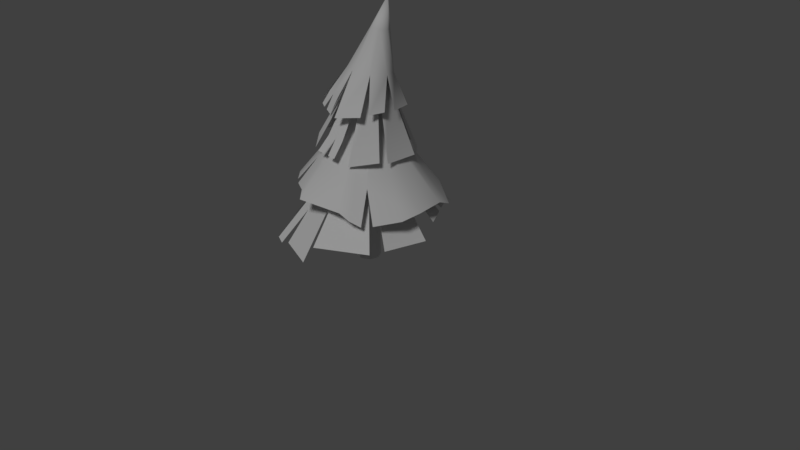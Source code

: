 # Source: Kuusi1_16_plane_ripD18.blend  (saved by Blender 2.78.0; exported with 4.5.12 LTS)
import bpy
from mathutils import Matrix  # noqa: F401  (used for matrix-valued properties, if any)

bpy.ops.wm.read_factory_settings(use_empty=True)
scene = bpy.context.scene
scene.name = 'Scene'

# ---- collections
col_collection_1 = bpy.data.collections.new('Collection 1'); scene.collection.children.link(col_collection_1)
col_collection_1.hide_render = True
col_collection_1.hide_viewport = True
col_collection_2 = bpy.data.collections.new('Collection 2'); scene.collection.children.link(col_collection_2)
col_collection_3 = bpy.data.collections.new('Collection 3'); scene.collection.children.link(col_collection_3)
col_collection_3.hide_render = True
col_collection_3.hide_viewport = True

# ---- materials (node trees are filled in below, after node groups)
mat_kuusi_vino_material = bpy.data.materials.new('Kuusi_vino_material')
mat_kuusi_vino_material.alpha_threshold = 0.0
mat_kuusi_vino_material.use_transparent_shadow = False
mat_kuusi_vino_material.roughness = 0.5
mat_kuusi_material = bpy.data.materials.new('Kuusi_material')
mat_kuusi_material.alpha_threshold = 0.0
mat_kuusi_material.use_transparent_shadow = False
mat_kuusi_material.roughness = 0.5
mat_kuusi_material.specular_intensity = 0.0
mat_material = bpy.data.materials.new('Material')
mat_material.alpha_threshold = 0.0
mat_material.use_transparent_shadow = False
mat_material.diffuse_color = (0.0, 0.4385, 0.008613, 1.0)
mat_material.roughness = 0.5
mat_material_001 = bpy.data.materials.new('Material.001')
mat_material_001.alpha_threshold = 0.0
mat_material_001.use_transparent_shadow = False
mat_material_001.diffuse_color = (0.1377, 0.8, 0.1508, 1.0)
mat_material_001.roughness = 0.5
mat_material_002 = bpy.data.materials.new('Material.002')
mat_material_002.alpha_threshold = 0.0
mat_material_002.use_transparent_shadow = False
mat_material_002.diffuse_color = (0.03413, 0.8, 0.0, 1.0)
mat_material_002.roughness = 0.5
mat_material_003 = bpy.data.materials.new('Material.003')
mat_material_003.alpha_threshold = 0.0
mat_material_003.use_transparent_shadow = False
mat_material_003.diffuse_color = (0.2019, 0.06892, 0.006695, 1.0)
mat_material_003.roughness = 0.5

# ---- material node trees

# ---- world
world_world = bpy.data.worlds.new('World'); scene.world = world_world
world_world.color = (0.05088, 0.05088, 0.05088)
world_world.use_sun_shadow = False
world_world.sun_shadow_jitter_overblur = 0.0
world_world.cycles.sampling_method = 'MANUAL'

# ---- cameras
cam_camera = bpy.data.cameras.new('Camera')
cam_camera.clip_end = 100.0
cam_camera.lens = 35.0
cam_camera.sensor_width = 32.0
cam_camera.sensor_height = 18.0
cam_camera.ortho_scale = 7.314
cam_camera.dof.focus_distance = 0.0
cam_camera.dof.aperture_fstop = 128.0

# ---- lights
light_lamp = bpy.data.lights.new('Lamp', 'POINT')
light_lamp.transmission_factor = 0.0
light_lamp.cutoff_distance = 30.0
light_lamp.energy = 100.0
light_lamp.shadow_buffer_clip_start = 1.001
light_lamp.shadow_soft_size = 0.1
light_lamp.shadow_maximum_resolution = 0.006
light_lamp.use_absolute_resolution = True
light_sun = bpy.data.lights.new('Sun', 'SUN')
light_sun.transmission_factor = 0.0
light_sun.angle = 0.1993
light_sun.energy = 1.0
light_sun.shadow_buffer_clip_start = 0.5
light_sun.shadow_soft_size = 0.1
light_sun.shadow_cascade_max_distance = 1000.0

# ---- meshes
me_cylinder = bpy.data.meshes.new('Cylinder')
me_cylinder.from_pydata([(1.49e-08, 0.15, -1.49e-08), (1.49e-08, 0.15, 0.5), (0.1061, 0.1061, -1.49e-08), (0.1061, 0.1061, 0.5), (0.15, -1.773e-08, -1.49e-08), (0.15, -1.773e-08, 0.5), (0.1061, -0.1061, -1.49e-08), (0.1061, -0.1061, 0.5), (1.788e-09, -0.15, -1.49e-08), (1.788e-09, -0.15, 0.5), (-0.1061, -0.1061, -1.49e-08), (-0.1061, -0.1061, 0.5), (-0.15, -9.387e-09, -1.49e-08), (-0.15, -9.387e-09, 0.5), (-0.1061, 0.1061, -1.49e-08), (-0.1061, 0.1061, 0.5), (4.202e-08, 0.7161, 0.4615), (0.5064, 0.5064, 0.4559), (0.7161, -4.499e-08, 0.5), (0.5064, -0.5064, 0.4561), (-2.058e-08, -0.7161, 0.5), (-0.5064, -0.5064, 0.5), (-0.7161, -5.149e-09, 0.4392), (-0.5064, 0.5064, 0.5), (3.117e-08, 0.4297, 1.0), (0.3038, 0.3038, 1.0), (0.4297, -3.37e-08, 1.0), (0.3038, -0.3038, 1.0), (-6.39e-09, -0.4297, 1.0), (-0.3038, -0.3038, 1.0), (-0.4297, -9.795e-09, 1.0), (-0.3038, 0.3038, 1.0), (3.117e-08, 0.4297, 1.0), (0.3038, 0.3038, 1.0), (0.4297, -3.37e-08, 1.0), (0.3038, -0.3038, 1.0), (-6.39e-09, -0.4297, 1.0), (-0.3038, -0.3038, 1.0), (-0.4297, -9.795e-09, 1.0), (-0.3038, 0.3038, 1.0), (2.85e-08, 0.6187, 1.0), (0.4375, 0.4375, 0.9695), (0.6187, -4.525e-08, 1.0), (0.4375, -0.4375, 0.9459), (-2.559e-08, -0.6187, 0.9527), (-0.4375, -0.4375, 1.0), (-0.6187, -1.083e-08, 0.9662), (-0.4375, 0.4375, 0.9723), (-7.479e-09, 0.2784, 1.5), (0.1969, 0.1969, 1.5), (0.2784, -2.595e-08, 1.5), (0.1969, -0.1969, 1.5), (-3.182e-08, -0.2784, 1.5), (-0.1969, -0.1969, 1.5), (-0.2784, -1.046e-08, 1.5), (-0.1969, 0.1969, 1.5), (-1.483e-09, 0.4761, 1.476), (0.3367, 0.3367, 1.5), (0.4761, -4.398e-08, 1.466), (0.3367, -0.3367, 1.5), (-4.311e-08, -0.4761, 1.473), (-0.3367, -0.3367, 1.5), (-0.4761, -1.75e-08, 1.456), (-0.3367, 0.3367, 1.5), (4.473e-09, 0.1587, 2.0), (0.1122, 0.1122, 2.0), (0.1587, -2.211e-08, 2.0), (0.1122, -0.1122, 2.0), (-9.401e-09, -0.1587, 2.0), (-0.1122, -0.1122, 2.0), (-0.1587, -1.328e-08, 2.0), (-0.1122, 0.1122, 2.0), (1.079e-08, 0.3301, 1.967), (0.2334, 0.2334, 1.977), (0.3301, -2.856e-08, 2.0), (0.2334, -0.2334, 1.969), (-1.806e-08, -0.3301, 1.981), (-0.2334, -0.2334, 2.0), (-0.3301, -1.019e-08, 1.986), (-0.2334, 0.2334, 2.0), (1.118e-08, 3.725e-09, 2.5)], [], [(0, 1, 3, 2), (2, 3, 5, 4), (4, 5, 7, 6), (6, 7, 9, 8), (8, 9, 11, 10), (10, 11, 13, 12), (12, 13, 15, 14), (14, 15, 1, 0), (7, 5, 18, 19), (13, 11, 21, 22), (9, 7, 19, 20), (15, 13, 22, 23), (5, 3, 17, 18), (11, 9, 20, 21), (1, 15, 23, 16), (3, 1, 16, 17), (19, 18, 26, 27), (17, 16, 24, 25), (16, 23, 31, 24), (22, 21, 29, 30), (20, 19, 27, 28), (18, 17, 25, 26), (23, 22, 30, 31), (21, 20, 28, 29), (31, 30, 38, 39), (29, 28, 36, 37), (27, 26, 34, 35), (25, 24, 32, 33), (24, 31, 39, 32), (30, 29, 37, 38), (28, 27, 35, 36), (26, 25, 33, 34), (36, 35, 43, 44), (34, 33, 41, 42), (39, 38, 46, 47), (37, 36, 44, 45), (35, 34, 42, 43), (33, 32, 40, 41), (32, 39, 47, 40), (38, 37, 45, 46), (40, 47, 55, 48), (46, 45, 53, 54), (44, 43, 51, 52), (42, 41, 49, 50), (47, 46, 54, 55), (45, 44, 52, 53), (43, 42, 50, 51), (41, 40, 48, 49), (53, 52, 60, 61), (51, 50, 58, 59), (49, 48, 56, 57), (48, 55, 63, 56), (54, 53, 61, 62), (52, 51, 59, 60), (50, 49, 57, 58), (55, 54, 62, 63), (63, 62, 70, 71), (61, 60, 68, 69), (59, 58, 66, 67), (57, 56, 64, 65), (56, 63, 71, 64), (62, 61, 69, 70), (60, 59, 67, 68), (58, 57, 65, 66), (70, 69, 77, 78), (68, 67, 75, 76), (66, 65, 73, 74), (71, 70, 78, 79), (69, 68, 76, 77), (67, 66, 74, 75), (65, 64, 72, 73), (64, 71, 79, 72), (73, 72, 80), (72, 79, 80), (78, 77, 80), (76, 75, 80), (74, 73, 80), (79, 78, 80), (77, 76, 80), (75, 74, 80)])
me_cylinder.use_remesh_preserve_volume = False
me_cylinder.use_remesh_preserve_attributes = False
me_cylinder.use_mirror_vertex_groups = False
me_cylinder.update()
me_cylinder_007 = bpy.data.meshes.new('Cylinder.007')
me_cylinder_007.from_pydata([(1.49e-08, 0.15, -1.49e-08), (1.49e-08, 0.15, 0.5), (0.1061, 0.1061, -1.49e-08), (0.1061, 0.1061, 0.5), (0.15, -1.773e-08, -1.49e-08), (0.15, -1.773e-08, 0.5), (0.1061, -0.1061, -1.49e-08), (0.1061, -0.1061, 0.5), (1.788e-09, -0.15, -1.49e-08), (1.788e-09, -0.15, 0.5), (-0.1061, -0.1061, -1.49e-08), (-0.1061, -0.1061, 0.5), (-0.15, -9.387e-09, -1.49e-08), (-0.15, -9.387e-09, 0.5), (-0.1061, 0.1061, -1.49e-08), (-0.1061, 0.1061, 0.5), (4.202e-08, 0.7161, 0.4615), (0.5064, 0.5064, 0.4559), (0.7161, -4.499e-08, 0.5), (0.5064, -0.5064, 0.4561), (-2.058e-08, -0.7161, 0.5), (-0.5064, -0.5064, 0.5), (-0.7161, -5.149e-09, 0.4392), (-0.5064, 0.5064, 0.5), (3.117e-08, 0.4297, 1.0), (-6.39e-09, -0.4297, 1.0), (0.3038, 0.3038, 1.0), (0.4297, -3.37e-08, 1.0), (0.3038, -0.3038, 1.0), (-0.3038, -0.3038, 1.0), (-0.4297, -9.795e-09, 1.0), (-0.3038, 0.3038, 1.0), (2.121e-08, 0.6176, 1.012), (0.4332, 0.4408, 0.9584), (0.6164, 0.003224, 0.9467), (0.4312, -0.4312, 0.8821), (-0.004084, -0.6147, 0.9156), (-0.4359, -0.439, 1.011), (-0.6193, -0.001192, 1.02), (-0.4383, 0.4361, 0.9902), (0.04316, 0.2478, 1.514), (0.2393, 0.1675, 1.492), (0.3205, -0.02862, 1.473), (0.2393, -0.2256, 1.468), (0.04316, -0.308, 1.48), (-0.153, -0.2276, 1.502), (-0.2342, -0.03152, 1.521), (-0.153, 0.1654, 1.526), (0.04472, 0.4422, 1.432), (0.3791, 0.3072, 1.49), (0.5204, -0.03032, 1.46), (0.3791, -0.3636, 1.488), (0.04491, -0.5067, 1.488), (-0.2928, -0.3674, 1.505), (-0.4291, -0.03653, 1.423), (-0.2928, 0.3034, 1.446), (0.01076, 0.1711, 1.981), (0.1227, 0.1254, 1.992), (0.1691, 0.01384, 2.005), (0.1227, -0.09822, 2.011), (0.01076, -0.1452, 2.008), (-0.1012, -0.09948, 1.997), (-0.1476, 0.01206, 1.984), (-0.1012, 0.1241, 1.977), (0.01666, 0.339, 1.934), (0.2444, 0.2472, 1.994), (0.3354, 0.0181, 2.054), (0.2458, -0.2185, 2.027), (0.01415, -0.3175, 2.004), (-0.2188, -0.2232, 1.972), (-0.3113, 0.006607, 1.921), (-0.2188, 0.2419, 1.932), (-0.07967, 0.05535, 2.484)], [], [(0, 1, 3, 2), (2, 3, 5, 4), (4, 5, 7, 6), (6, 7, 9, 8), (8, 9, 11, 10), (10, 11, 13, 12), (12, 13, 15, 14), (14, 15, 1, 0), (7, 5, 18, 19), (13, 11, 21, 22), (9, 7, 19, 20), (15, 13, 22, 23), (5, 3, 17, 18), (11, 9, 20, 21), (1, 15, 23, 16), (3, 1, 16, 17), (19, 18, 27, 28), (17, 16, 24, 26), (16, 23, 31, 24), (22, 21, 29, 30), (20, 19, 28, 25), (18, 17, 26, 27), (23, 22, 30, 31), (21, 20, 25, 29), (25, 28, 35, 36), (27, 26, 33, 34), (31, 30, 38, 39), (29, 25, 36, 37), (28, 27, 34, 35), (26, 24, 32, 33), (24, 31, 39, 32), (30, 29, 37, 38), (32, 39, 47, 40), (38, 37, 45, 46), (36, 35, 43, 44), (34, 33, 41, 42), (39, 38, 46, 47), (37, 36, 44, 45), (35, 34, 42, 43), (33, 32, 40, 41), (45, 44, 52, 53), (43, 42, 50, 51), (41, 40, 48, 49), (40, 47, 55, 48), (46, 45, 53, 54), (44, 43, 51, 52), (42, 41, 49, 50), (47, 46, 54, 55), (55, 54, 62, 63), (53, 52, 60, 61), (51, 50, 58, 59), (49, 48, 56, 57), (48, 55, 63, 56), (54, 53, 61, 62), (52, 51, 59, 60), (50, 49, 57, 58), (62, 61, 69, 70), (60, 59, 67, 68), (58, 57, 65, 66), (63, 62, 70, 71), (61, 60, 68, 69), (59, 58, 66, 67), (57, 56, 64, 65), (56, 63, 71, 64), (65, 64, 72), (64, 71, 72), (70, 69, 72), (68, 67, 72), (66, 65, 72), (71, 70, 72), (69, 68, 72), (67, 66, 72)])
me_cylinder_007.polygons.foreach_set('use_smooth', [True] * 72)
_uv = me_cylinder_007.uv_layers.new(name='UVMap')
_uv.uv.foreach_set('vector', [0.8862, 0.0001002, 0.8862, 0.1239, 0.8578, 0.1239, 0.8578, 0.0001002, 0.8578, 0.0001002, 0.8578, 0.1239, 0.8294, 0.1239, 0.8294, 0.0001003, 0.8294, 0.0001003, 0.8294, 0.1239, 0.801, 0.1239, 0.801, 0.0001003, 0.801, 0.0001003, 0.801, 0.1239, 0.7726, 0.1239, 0.7726, 0.0001003, 0.9999, 0.0001002, 0.9999, 0.1239, 0.9715, 0.1239, 0.9715, 0.0001002, 0.9715, 0.0001002, 0.9715, 0.1239, 0.9431, 0.1239, 0.9431, 0.0001002, 0.9431, 0.0001002, 0.9431, 0.1239, 0.9147, 0.1239, 0.9147, 0.0001002, 0.9147, 0.0001002, 0.9147, 0.1239, 0.8862, 0.1239, 0.8862, 0.0001002, 0.1529, 0.04192, 0.2319, 0.04192, 0.2319, 0.1486, 0.1529, 0.1486, 0.529, 0.04192, 0.6242, 0.04192, 0.6242, 0.1486, 0.529, 0.1486, 0.04769, 0.04192, 0.1529, 0.04192, 0.1529, 0.1486, 0.04769, 0.1486, 0.4504, 0.04192, 0.529, 0.04192, 0.529, 0.1486, 0.4504, 0.1486, 0.2319, 0.04192, 0.3123, 0.04192, 0.3123, 0.1486, 0.2319, 0.1486, 0.6242, 0.04192, 0.7414, 0.04192, 0.7414, 0.1486, 0.6242, 0.1486, 0.3862, 0.04192, 0.4504, 0.04192, 0.4504, 0.1486, 0.3862, 0.1486, 0.3123, 0.04192, 0.3862, 0.04192, 0.3862, 0.1486, 0.3123, 0.1486, 0.1529, 0.1486, 0.2319, 0.1486, 0.2319, 0.292, 0.1529, 0.292, 0.3123, 0.1486, 0.3862, 0.1486, 0.3862, 0.292, 0.3123, 0.292, 0.3862, 0.1486, 0.4504, 0.1486, 0.4504, 0.292, 0.3862, 0.292, 0.529, 0.1486, 0.6242, 0.1486, 0.6242, 0.292, 0.529, 0.292, 0.04769, 0.1486, 0.1529, 0.1486, 0.1529, 0.292, 0.04769, 0.292, 0.2319, 0.1486, 0.3123, 0.1486, 0.3123, 0.292, 0.2319, 0.292, 0.4504, 0.1486, 0.529, 0.1486, 0.529, 0.292, 0.4504, 0.292, 0.6242, 0.1486, 0.7414, 0.1486, 0.7414, 0.292, 0.6242, 0.292, 0.04769, 0.292, 0.1529, 0.292, 0.1529, 0.3367, 0.04769, 0.3367, 0.2319, 0.292, 0.3123, 0.292, 0.3123, 0.3367, 0.2319, 0.3367, 0.4504, 0.292, 0.529, 0.292, 0.529, 0.3367, 0.4504, 0.3367, 0.6242, 0.292, 0.7414, 0.292, 0.7414, 0.3367, 0.6242, 0.3367, 0.1529, 0.292, 0.2319, 0.292, 0.2319, 0.3367, 0.1529, 0.3367, 0.3123, 0.292, 0.3862, 0.292, 0.3862, 0.3367, 0.3123, 0.3367, 0.3862, 0.292, 0.4504, 0.292, 0.4504, 0.3367, 0.3862, 0.3367, 0.529, 0.292, 0.6242, 0.292, 0.6242, 0.3367, 0.529, 0.3367, 0.3862, 0.3367, 0.4504, 0.3367, 0.4504, 0.5474, 0.3862, 0.5474, 0.529, 0.3367, 0.6242, 0.3367, 0.6242, 0.5474, 0.529, 0.5474, 0.04769, 0.3367, 0.1529, 0.3367, 0.1529, 0.5474, 0.04769, 0.5474, 0.2319, 0.3367, 0.3123, 0.3367, 0.3123, 0.5474, 0.2319, 0.5474, 0.4504, 0.3367, 0.529, 0.3367, 0.529, 0.5474, 0.4504, 0.5474, 0.6242, 0.3367, 0.7414, 0.3367, 0.7414, 0.5474, 0.6242, 0.5474, 0.1529, 0.3367, 0.2319, 0.3367, 0.2319, 0.5474, 0.1529, 0.5474, 0.3123, 0.3367, 0.3862, 0.3367, 0.3862, 0.5474, 0.3123, 0.5474, 0.6242, 0.5474, 0.7414, 0.5474, 0.7414, 0.6203, 0.6242, 0.6203, 0.1529, 0.5474, 0.2319, 0.5474, 0.2319, 0.6203, 0.1529, 0.6203, 0.3123, 0.5474, 0.3862, 0.5474, 0.3862, 0.6203, 0.3123, 0.6203, 0.3862, 0.5474, 0.4504, 0.5474, 0.4504, 0.6203, 0.3862, 0.6203, 0.529, 0.5474, 0.6242, 0.5474, 0.6242, 0.6203, 0.529, 0.6203, 0.04769, 0.5474, 0.1529, 0.5474, 0.1529, 0.6203, 0.04769, 0.6203, 0.2319, 0.5474, 0.3123, 0.5474, 0.3123, 0.6203, 0.2319, 0.6203, 0.4504, 0.5474, 0.529, 0.5474, 0.529, 0.6203, 0.4504, 0.6203, 0.4504, 0.6203, 0.529, 0.6203, 0.529, 0.8164, 0.4504, 0.8164, 0.6242, 0.6203, 0.7414, 0.6203, 0.7414, 0.8164, 0.6242, 0.8164, 0.1529, 0.6203, 0.2319, 0.6203, 0.2319, 0.8164, 0.1529, 0.8164, 0.3123, 0.6203, 0.3862, 0.6203, 0.3862, 0.8164, 0.3123, 0.8164, 0.3862, 0.6203, 0.4504, 0.6203, 0.4504, 0.8164, 0.3862, 0.8164, 0.529, 0.6203, 0.6242, 0.6203, 0.6242, 0.8164, 0.529, 0.8164, 0.04769, 0.6203, 0.1529, 0.6203, 0.1529, 0.8164, 0.04769, 0.8164, 0.2319, 0.6203, 0.3123, 0.6203, 0.3123, 0.8164, 0.2319, 0.8164, 0.529, 0.8164, 0.6242, 0.8164, 0.6242, 0.8777, 0.529, 0.8777, 0.04769, 0.8164, 0.1529, 0.8164, 0.1529, 0.8777, 0.04769, 0.8777, 0.2319, 0.8164, 0.3123, 0.8164, 0.3123, 0.8777, 0.2319, 0.8777, 0.4504, 0.8164, 0.529, 0.8164, 0.529, 0.8777, 0.4504, 0.8777, 0.6242, 0.8164, 0.7414, 0.8164, 0.7414, 0.8777, 0.6242, 0.8777, 0.1529, 0.8164, 0.2319, 0.8164, 0.2319, 0.8777, 0.1529, 0.8777, 0.3123, 0.8164, 0.3862, 0.8164, 0.3862, 0.8777, 0.3123, 0.8777, 0.3862, 0.8164, 0.4504, 0.8164, 0.4504, 0.8777, 0.3862, 0.8777, 0.3123, 0.8777, 0.3862, 0.8777, 0.3703, 0.9889, 0.3862, 0.8777, 0.4504, 0.8777, 0.3703, 0.9889, 0.529, 0.8777, 0.6242, 0.8777, 0.3703, 0.9889, 0.04769, 0.8777, 0.1529, 0.8777, 0.3703, 0.9889, 0.2319, 0.8777, 0.3123, 0.8777, 0.3703, 0.9889, 0.4504, 0.8777, 0.529, 0.8777, 0.3703, 0.9889, 0.6242, 0.8777, 0.7414, 0.8777, 0.3703, 0.9889, 0.1529, 0.8777, 0.2319, 0.8777, 0.3703, 0.9889])
me_cylinder_007.materials.append(mat_kuusi_vino_material)
me_cylinder_007.use_remesh_preserve_volume = False
me_cylinder_007.use_remesh_preserve_attributes = False
me_cylinder_007.use_mirror_vertex_groups = False
me_cylinder_007.update()
me_cylinder_012 = bpy.data.meshes.new('Cylinder.012')
me_cylinder_012.from_pydata([(0.06301, 0.1457, 1.95), (0.1051, -0.1282, 1.947), (-0.008124, -0.1457, 1.955), (-0.1179, 0.03565, 1.962), (0.12, -0.08965, 1.552), (-0.0216, 0.1484, 1.562), (0.0216, -0.1484, 1.559), (-0.399, 0.7019, 1.053), (-0.8774, 0.1285, 0.9593), (-0.7982, -0.3864, 0.9593), (-0.1725, -0.9208, 1.003), (0.4414, -0.8264, 1.003), (0.9705, -0.05095, 0.9298), (0.9103, 0.3404, 0.9298), (0.1737, 0.821, 0.9996), (0.1554, 0.07782, 1.943), (0.1728, -0.03565, 1.942), (-0.1005, -0.07782, 1.961), (-0.05018, 0.1282, 1.958), (-0.4748, 0.02415, 2.067), (-0.2124, -0.4654, 2.034), (-0.01559, -0.5588, 2.022), (0.5253, -0.03668, 2.07), (0.3898, 0.298, 2.033), (-0.3718, 0.2673, 2.041), (0.05998, -0.2534, 2.486), (-0.1908, 0.0107, 2.499), (0.1239, 0.6457, 1.412), (0.6012, 0.2139, 1.487), (0.5567, -0.304, 1.507), (-0.2969, -0.5554, 1.532), (-0.6055, -0.1237, 1.583), (-0.5651, 0.2479, 1.559), (-0.2131, 0.6457, 1.436), (0.1203, 0.1503, 2.496), (-0.1481, -0.02165, 1.571), (-1.021, -0.05418, 0.5145), (0.8489, -0.5011, 0.5445), (0.985, 0.03694, 0.5445), (0.001515, 1.09, 0.6238), (-0.6297, -0.9415, 0.343), (0.106, -1.128, 0.343), (-0.872, 0.5332, 0.5145), (0.5172, 0.9596, 0.6238), (0.8497, 0.5631, 0.8244), (0.9312, -0.3016, 0.8913), (0.5534, -0.7779, 0.9222), (-0.2447, -0.832, 1.08), (-0.727, -0.4884, 1.069), (-0.8878, 0.3039, 0.8926), (-0.5568, 0.7553, 0.8926), (0.2815, 0.9797, 0.8244), (0.0766, -0.5556, 1.99), (-0.08461, -0.2011, 2.505), (0.3559, -0.407, 2.029), (-0.2286, 0.3698, 2.023), (-0.08791, 0.4358, 1.981), (-0.6055, 0.1237, 1.583), (0.6012, -0.2139, 1.487), (-0.2521, 0.5617, 1.483), (-0.5521, -0.2956, 1.581), (0.3021, -0.5638, 1.455), (0.5485, 0.2969, 1.453), (0.2899, 0.5564, 1.424), (0.9275, 0.2152, 0.7143), (0.6305, 0.7135, 0.7143), (-0.9283, -0.2157, 0.5374), (-0.6314, -0.714, 0.5374), (-0.1858, 1.021, 0.6424), (-0.8097, 0.6491, 0.6424), (0.2367, -1.069, 0.5684), (0.8276, -0.7166, 0.5684), (0.28, -0.1834, 2.463), (0.2428, 0.1315, 3.31), (0.3544, 0.01004, 2.439), (0.291, 0.1727, 2.431), (0.04564, 0.2696, 2.445), (-0.114, 0.187, 2.469), (0.1203, -0.08965, 0.0), (-0.02165, 0.1484, 0.0), (0.02165, -0.1484, 0.0), (-0.1484, -0.02165, 0.0), (-0.08965, -0.1203, 0.0), (0.08965, 0.1203, 0.0), (-0.1203, 0.08965, 0.0), (0.1484, 0.02165, 0.0), (0.1464, 0.1836, 2.934), (0.1486, -0.03498, 2.951), (0.102, -0.006684, 2.959), (0.0996, 0.1578, 2.94), (0.2474, -0.004414, 2.942), (0.1624, -0.1236, 2.493), (0.04918, -0.1411, 2.501), (-0.04318, -0.0732, 2.508), (-0.4467, -0.6632, 0.7556), (0.07742, -0.7959, 0.7556), (-0.3822, -0.5652, 0.901), (0.06735, -0.6789, 0.901), (-0.31, -0.6978, 0.7556), (-0.5051, -0.9879, 0.3241), (-0.384, -0.9764, 0.3671), (0.4846, 0.5534, 0.9427), (0.6814, 0.1541, 0.9816), (0.7157, 0.5706, 0.7143), (0.5597, 0.4011, 0.9575), (0.767, 0.4845, 0.7143), (0.8241, -0.2654, 1.036), (0.5009, -0.7062, 1.036), (0.5111, -0.459, 1.221), (0.6686, -0.6999, 0.8594), (0.7491, -0.5901, 0.8594), (-0.3137, 0.5496, 1.292), (0.1339, 0.6185, 1.292), (0.04274, 0.7875, 1.027), (-0.08421, 0.5849, 1.292), (-0.09325, 0.7666, 1.027), (-0.5362, -0.3576, 1.351), (-0.1798, -0.6189, 1.351), (-0.6226, -0.6018, 1.031), (-0.3847, -0.4687, 1.351), (-0.5237, -0.6743, 1.031), (-0.1467, -0.6348, 1.552), (0.1441, -0.6348, 1.532), (-0.4569, -0.124, 2.045), (-0.3978, -0.3242, 2.091), (0.4105, -0.3278, 2.051), (0.4812, -0.1503, 2.064), (0.2549, 0.3463, 2.007), (0.04592, 0.4238, 1.974), (-0.01555, -0.5405, 2.012), (-0.2903, -0.4293, 2.053), (-0.1664, -0.4954, 2.026), (0.01206, -0.4442, 2.194), (-0.2305, -0.3618, 2.206), (-0.2737, 0.2258, 2.226), (-0.3512, 0.01963, 2.251), (-0.308, 0.1345, 2.237), (-0.4158, 0.1659, 2.049), (-0.4004, 0.1966, 2.05), (0.1405, -0.4997, 1.709), (-0.1034, -0.5043, 1.726), (0.0352, -0.6348, 1.54), (0.02369, -0.5019, 1.717), (-0.04198, -0.6348, 1.545), (-0.1185, -0.3998, 2.2), (-0.1378, -0.4921, 2.028), (0.06126, 0.07945, 2.955), (0.2599, 0.1485, 2.932), (0.2888, 0.07593, 2.936), (0.2329, 0.08928, 2.438), (0.007116, 0.1329, 2.504), (0.2127, 0.08244, 2.49), (-0.0606, 0.04027, 2.509), (0.1651, -0.1466, 2.442), (-0.06987, -0.08486, 2.459), (0.2301, -0.03103, 2.489), (0.2481, -0.04289, 2.437), (0.03936, -0.1645, 2.451), (-0.0891, 0.04463, 2.461), (-0.005486, 0.1537, 2.455), (0.1205, 0.1735, 2.446), (0.1857, 0.05633, 1.496), (0.1597, -0.1184, 1.497), (0.1201, 0.1649, 1.499), (-0.1946, -0.02809, 1.512), (-0.12, 0.08965, 1.569), (-0.1624, 0.1195, 1.511), (-0.08943, -0.1203, 1.567), (0.08943, 0.1203, 1.554), (0.1964, 0.02844, 1.496), (-0.1175, -0.1564, 1.509), (0.1481, 0.02165, 1.55), (-0.02597, 0.2042, 1.505), (0.0297, -0.1974, 1.503)], [(131, 21), (129, 21)], [(15, 44, 51, 0), (107, 46, 109, 108), (116, 48, 118, 119), (18, 50, 49, 3), (16, 12, 13, 15), (2, 10, 11, 1), (3, 8, 9, 17), (112, 14, 113, 114), (77, 76, 56, 55), (72, 25, 52, 54), (75, 74, 22, 23), (135, 136, 137, 19), (132, 25, 144), (93, 152, 158, 154), (152, 150, 159, 158), (92, 93, 154, 157), (155, 91, 153, 156), (34, 151, 149, 160), (150, 34, 160, 159), (171, 169, 161), (35, 164, 170, 167), (5, 172, 166, 165), (94, 40, 99, 98), (168, 163, 172, 5), (6, 173, 162, 4), (4, 162, 169, 171), (165, 166, 164, 35), (2, 17, 167, 6), (17, 3, 35, 167), (3, 18, 165, 35), (18, 0, 5, 165), (0, 15, 168, 5), (15, 16, 171, 168), (16, 1, 4, 171), (1, 2, 6, 4), (88, 87, 73), (87, 90, 73), (147, 86, 73), (90, 148, 73), (148, 147, 73), (86, 89, 73), (89, 146, 73), (146, 88, 73), (17, 2, 92, 93), (15, 0, 34, 151), (0, 18, 150, 34), (3, 17, 93, 152), (16, 15, 151, 155), (1, 16, 155, 91), (2, 1, 91, 92), (18, 3, 152, 150), (96, 98, 95, 97), (167, 170, 173, 6), (98, 96, 94), (98, 100, 41, 95), (101, 104, 103, 65), (105, 104, 102, 64), (104, 101, 163, 161), (1, 107, 108), (108, 106, 16, 1), (108, 110, 45, 106), (0, 112, 114), (114, 111, 18, 0), (114, 115, 7, 111), (17, 116, 119), (119, 120, 47, 117), (119, 117, 2, 17), (139, 153, 157, 142), (53, 26, 123, 124), (74, 72, 125, 126), (76, 75, 127, 128), (20, 144, 133, 130), (129, 132, 144, 145), (26, 136, 135), (136, 26, 77, 134), (138, 136, 134, 24), (106, 45, 12, 16), (44, 15, 13), (0, 51, 14, 112), (50, 18, 111, 7), (3, 49, 8), (48, 116, 17, 9), (117, 47, 10, 2), (46, 107, 1, 11), (122, 139, 142, 141), (143, 142, 140, 121), (142, 157, 140), (144, 25, 53, 133), (25, 87, 88, 53), (72, 90, 87, 25), (74, 148, 90, 72), (75, 147, 148, 74), (76, 86, 147, 75), (77, 89, 86, 76), (26, 146, 89, 77), (53, 88, 146, 26), (58, 28, 149, 156), (157, 154, 60, 30), (160, 149, 62, 63), (154, 158, 57, 31), (158, 159, 59, 32), (156, 153, 61, 29), (159, 160, 27, 33), (157, 153, 91, 92), (156, 149, 151, 155), (170, 164, 66, 67), (162, 173, 70, 71), (164, 166, 42, 36), (5, 168, 83, 79), (35, 165, 84, 81), (6, 167, 82, 80), (161, 163, 168, 171), (167, 35, 81, 82), (161, 169, 102, 104), (166, 172, 68, 69), (173, 170, 96, 97), (169, 162, 37, 38), (165, 5, 79, 84), (168, 171, 85, 83), (171, 4, 78, 85), (4, 6, 80, 78), (172, 163, 43, 39)])
me_cylinder_012.polygons.foreach_set('use_smooth', [True] * 122)
_uv = me_cylinder_012.uv_layers.new(name='UVMap')
_uv.uv.foreach_set('vector', [0.3221, 0.7437, 0.4977, 0.9106, 0.3983, 0.9808, 0.3054, 0.7544, 0.5249, 0.6663, 0.5494, 0.6617, 0.5629, 0.6843, 0.4851, 0.7018, 0.1324, 0.8024, 0.07724, 0.8324, 0.06182, 0.8096, 0.1235, 0.7712, 0.2857, 0.7561, 0.2475, 0.9834, 0.1559, 0.9529, 0.2671, 0.7492, 0.3314, 0.7262, 0.5386, 0.8071, 0.5071, 0.8678, 0.3221, 0.7437, 0.2469, 0.7164, 0.03301, 0.7172, 0.05689, 0.6126, 0.2502, 0.6968, 0.2671, 0.7492, 0.139, 0.9252, 0.07601, 0.8611, 0.2531, 0.7352, 0.3496, 0.8876, 0.3702, 0.9459, 0.3465, 0.944, 0.3119, 0.8931, 0.7857, 0.8091, 0.755, 0.8144, 0.7366, 0.7288, 0.7642, 0.727, 0.9043, 0.872, 0.8792, 0.8408, 0.9542, 0.7744, 0.9755, 0.825, 0.7133, 0.8317, 0.6875, 0.8472, 0.6389, 0.7961, 0.6909, 0.7613, 0.8254, 0.7612, 0.8042, 0.7599, 0.8043, 0.7223, 0.8307, 0.7235, 0.9211, 0.7966, 0.8792, 0.8408, 0.9025, 0.7817, 0.8299, 0.6563, 0.822, 0.6381, 0.8303, 0.633, 0.8393, 0.6537, 0.822, 0.6381, 0.8084, 0.6237, 0.8139, 0.6159, 0.8303, 0.633, 0.7206, 0.6369, 0.7121, 0.6548, 0.7026, 0.6526, 0.7126, 0.6314, 0.752, 0.6135, 0.7344, 0.6227, 0.7278, 0.6156, 0.748, 0.6048, 0.7911, 0.6141, 0.7716, 0.6106, 0.7707, 0.6009, 0.7946, 0.6052, 0.8084, 0.6237, 0.7911, 0.6141, 0.7946, 0.6052, 0.8139, 0.6159, 0.3207, 0.2392, 0.3171, 0.2271, 0.3222, 0.2264, 0.3659, 0.2873, 0.3786, 0.2904, 0.3669, 0.3134, 0.3573, 0.3051, 0.3573, 0.2498, 0.3666, 0.2396, 0.3793, 0.2643, 0.3662, 0.2675, 0.1205, 0.324, 0.03086, 0.3429, 0.02676, 0.3201, 0.1204, 0.2997, 0.3405, 0.2392, 0.3441, 0.2263, 0.3666, 0.2396, 0.3573, 0.2498, 0.295, 0.2674, 0.2825, 0.264, 0.2948, 0.2408, 0.3039, 0.2497, 0.3039, 0.2497, 0.2948, 0.2408, 0.3171, 0.2271, 0.3207, 0.2392, 0.3662, 0.2675, 0.3793, 0.2643, 0.3786, 0.2904, 0.3659, 0.2873, 0.8627, 0.3723, 0.8627, 0.3525, 0.9305, 0.3622, 0.9305, 0.382, 0.8627, 0.3525, 0.8627, 0.3327, 0.9305, 0.3424, 0.9305, 0.3622, 0.8627, 0.3327, 0.8627, 0.3129, 0.9305, 0.3226, 0.9305, 0.3424, 0.8627, 0.3129, 0.8627, 0.293, 0.9305, 0.3027, 0.9305, 0.3226, 0.8627, 0.293, 0.8627, 0.2732, 0.9305, 0.2829, 0.9305, 0.3027, 0.8627, 0.2732, 0.8627, 0.2534, 0.9305, 0.2631, 0.9305, 0.2829, 0.8627, 0.2534, 0.8627, 0.2336, 0.9305, 0.2433, 0.9305, 0.2631, 0.8627, 0.2336, 0.8627, 0.2138, 0.9305, 0.2235, 0.9305, 0.2433, 0.8129, 0.9061, 0.8214, 0.9105, 0.7815, 0.9686, 0.8214, 0.9105, 0.8329, 0.9244, 0.7815, 0.9686, 0.7533, 0.9092, 0.7725, 0.901, 0.7815, 0.9686, 0.7292, 0.9257, 0.7416, 0.9161, 0.7815, 0.9686, 0.7416, 0.9161, 0.7533, 0.9092, 0.7815, 0.9686, 0.7725, 0.901, 0.7817, 0.8994, 0.7815, 0.9686, 0.7817, 0.8994, 0.7972, 0.9004, 0.7815, 0.9686, 0.7972, 0.9004, 0.8129, 0.9061, 0.7815, 0.9686, 0.9702, 0.1498, 0.9698, 0.1696, 0.8749, 0.1696, 0.8754, 0.1498, 0.9685, 0.07057, 0.9689, 0.09038, 0.8741, 0.09038, 0.8736, 0.07057, 0.9689, 0.09038, 0.9696, 0.1102, 0.8748, 0.1102, 0.8741, 0.09038, 0.9702, 0.13, 0.9702, 0.1498, 0.8754, 0.1498, 0.8753, 0.13, 0.9685, 0.05075, 0.9685, 0.07057, 0.8736, 0.07057, 0.8737, 0.05075, 0.9691, 0.03094, 0.9685, 0.05075, 0.8737, 0.05075, 0.8742, 0.03094, 0.9698, 0.01114, 0.9691, 0.03094, 0.8742, 0.03094, 0.8749, 0.01114, 0.9696, 0.1102, 0.9702, 0.13, 0.8753, 0.13, 0.8748, 0.1102, 0.152, 0.3174, 0.1204, 0.2997, 0.1204, 0.2307, 0.152, 0.2373, 0.2961, 0.2872, 0.2838, 0.2904, 0.2825, 0.264, 0.295, 0.2674, 0.1204, 0.2997, 0.152, 0.3174, 0.1205, 0.324, 0.1204, 0.2997, 0.03692, 0.3003, 0.03083, 0.2119, 0.1204, 0.2307, 0.3663, 0.09521, 0.3372, 0.09938, 0.3472, 0.0424, 0.3759, 0.0417, 0.3299, 0.04285, 0.3372, 0.09938, 0.29, 0.1061, 0.2758, 0.04416, 0.3372, 0.09938, 0.3663, 0.09521, 0.3441, 0.2263, 0.3222, 0.2264, 0.3307, 0.7064, 0.5249, 0.6663, 0.4851, 0.7018, 0.4851, 0.7018, 0.525, 0.7607, 0.3314, 0.7262, 0.3307, 0.7064, 0.4851, 0.7018, 0.5629, 0.7077, 0.5561, 0.7665, 0.525, 0.7607, 0.3054, 0.7544, 0.3496, 0.8876, 0.3119, 0.8931, 0.3119, 0.8931, 0.2723, 0.8989, 0.2857, 0.7561, 0.3054, 0.7544, 0.3119, 0.8931, 0.3231, 0.9474, 0.269, 0.9498, 0.2723, 0.8989, 0.2531, 0.7352, 0.1324, 0.8024, 0.1235, 0.7712, 0.1235, 0.7712, 0.05567, 0.7885, 0.05118, 0.7326, 0.1117, 0.729, 0.1235, 0.7712, 0.1117, 0.729, 0.2469, 0.7164, 0.2531, 0.7352, 0.624, 0.5209, 0.7278, 0.6156, 0.7126, 0.6314, 0.6107, 0.5361, 0.8571, 0.8256, 0.819, 0.8115, 0.8488, 0.723, 0.8825, 0.7376, 0.6875, 0.8472, 0.66, 0.8705, 0.6039, 0.8151, 0.6323, 0.7981, 0.755, 0.8144, 0.7133, 0.8317, 0.6957, 0.7553, 0.728, 0.7343, 0.9153, 0.7492, 0.9025, 0.7817, 0.8865, 0.7689, 0.9017, 0.7423, 0.9453, 0.7702, 0.9211, 0.7966, 0.9025, 0.7817, 0.9262, 0.7575, 0.819, 0.8115, 0.8042, 0.7599, 0.8254, 0.7612, 0.8042, 0.7599, 0.819, 0.8115, 0.7857, 0.8091, 0.7874, 0.7589, 0.7985, 0.723, 0.8042, 0.7599, 0.7874, 0.7589, 0.7853, 0.7223, 0.525, 0.7607, 0.5561, 0.7665, 0.5386, 0.8071, 0.3314, 0.7262, 0.4977, 0.9106, 0.3221, 0.7437, 0.5071, 0.8678, 0.3054, 0.7544, 0.3983, 0.9808, 0.3702, 0.9459, 0.3496, 0.8876, 0.2475, 0.9834, 0.2857, 0.7561, 0.2723, 0.8989, 0.269, 0.9498, 0.2671, 0.7492, 0.1559, 0.9529, 0.139, 0.9252, 0.07724, 0.8324, 0.1324, 0.8024, 0.2531, 0.7352, 0.07601, 0.8611, 0.1117, 0.729, 0.05118, 0.7326, 0.03301, 0.7172, 0.2469, 0.7164, 0.5494, 0.6617, 0.5249, 0.6663, 0.3307, 0.7064, 0.5318, 0.6435, 0.5965, 0.4939, 0.624, 0.5209, 0.6107, 0.5361, 0.5843, 0.5083, 0.5757, 0.5185, 0.6107, 0.5361, 0.5963, 0.5527, 0.564, 0.5323, 0.6107, 0.5361, 0.7126, 0.6314, 0.5963, 0.5527, 0.9025, 0.7817, 0.8792, 0.8408, 0.8571, 0.8256, 0.8865, 0.7689, 0.8792, 0.8408, 0.8214, 0.9105, 0.8129, 0.9061, 0.8571, 0.8256, 0.9043, 0.872, 0.8329, 0.9244, 0.8214, 0.9105, 0.8792, 0.8408, 0.6875, 0.8472, 0.7416, 0.9161, 0.7292, 0.9257, 0.66, 0.8705, 0.7133, 0.8317, 0.7533, 0.9092, 0.7416, 0.9161, 0.6875, 0.8472, 0.755, 0.8144, 0.7725, 0.901, 0.7533, 0.9092, 0.7133, 0.8317, 0.7857, 0.8091, 0.7817, 0.8994, 0.7725, 0.901, 0.755, 0.8144, 0.819, 0.8115, 0.7972, 0.9004, 0.7817, 0.8994, 0.7857, 0.8091, 0.8571, 0.8256, 0.8129, 0.9061, 0.7972, 0.9004, 0.819, 0.8115, 0.6823, 0.4399, 0.7545, 0.4243, 0.7707, 0.6009, 0.748, 0.6048, 0.7126, 0.6314, 0.7026, 0.6526, 0.5305, 0.6125, 0.549, 0.5518, 0.7946, 0.6052, 0.7707, 0.6009, 0.771, 0.4189, 0.8345, 0.4189, 0.8393, 0.6537, 0.8303, 0.633, 0.9802, 0.5402, 0.9998, 0.5781, 0.8303, 0.633, 0.8139, 0.6159, 0.9196, 0.4618, 0.9702, 0.5206, 0.748, 0.6048, 0.7278, 0.6156, 0.6098, 0.4711, 0.6691, 0.4484, 0.8139, 0.6159, 0.7946, 0.6052, 0.866, 0.4226, 0.9188, 0.4474, 0.7126, 0.6314, 0.7278, 0.6156, 0.7344, 0.6227, 0.7206, 0.6369, 0.748, 0.6048, 0.7707, 0.6009, 0.7716, 0.6106, 0.752, 0.6135, 0.3669, 0.3134, 0.3786, 0.2904, 0.5816, 0.3548, 0.5352, 0.4435, 0.2948, 0.2408, 0.2825, 0.264, 0.06903, 0.198, 0.1269, 0.09424, 0.3786, 0.2904, 0.3793, 0.2643, 0.5986, 0.2251, 0.5986, 0.3297, 0.6893, 0.2698, 0.6695, 0.2685, 0.6694, 0.0002032, 0.6892, 0.0002019, 0.7289, 0.2714, 0.709, 0.271, 0.7091, 0.0002007, 0.7289, 0.0002017, 0.7684, 0.2693, 0.7487, 0.2707, 0.7487, 0.0002062, 0.7685, 0.0002119, 0.3222, 0.2264, 0.3441, 0.2263, 0.3405, 0.2392, 0.3207, 0.2392, 0.7487, 0.2707, 0.7289, 0.2714, 0.7289, 0.0002017, 0.7487, 0.0002062, 0.3222, 0.2264, 0.3171, 0.2271, 0.29, 0.1061, 0.3372, 0.09938, 0.3793, 0.2643, 0.3666, 0.2396, 0.5179, 0.09858, 0.5795, 0.2077, 0.2825, 0.264, 0.2838, 0.2904, 0.152, 0.3174, 0.152, 0.2373, 0.3171, 0.2271, 0.2948, 0.2408, 0.1557, 0.07883, 0.2376, 0.02911, 0.709, 0.271, 0.6893, 0.2698, 0.6892, 0.0002019, 0.7091, 0.0002007, 0.6695, 0.2685, 0.6497, 0.2678, 0.6496, 0.0002058, 0.6694, 0.0002032, 0.6497, 0.2678, 0.6299, 0.2681, 0.6298, 0.000212, 0.6496, 0.0002058, 0.6299, 0.2681, 0.6101, 0.2693, 0.61, 0.0002205, 0.6298, 0.000212, 0.3666, 0.2396, 0.3441, 0.2263, 0.4207, 0.0252, 0.5005, 0.07055])
me_cylinder_012.materials.append(mat_kuusi_material)
me_cylinder_012.use_remesh_preserve_volume = False
me_cylinder_012.use_remesh_preserve_attributes = False
me_cylinder_012.use_mirror_vertex_groups = False
me_cylinder_012.update()
me_cylinder_014 = bpy.data.meshes.new('Cylinder.014')
me_cylinder_014.from_pydata([(0.06301, 0.1457, 1.95), (0.1051, -0.1282, 1.947), (-0.008124, -0.1457, 1.955), (-0.1179, 0.03565, 1.962), (0.12, -0.08965, 1.552), (-0.0216, 0.1484, 1.562), (0.0216, -0.1484, 1.559), (-0.399, 0.7019, 1.053), (-0.8774, 0.1285, 0.9593), (-0.7982, -0.3864, 0.9593), (-0.1725, -0.9208, 1.003), (0.4414, -0.8264, 1.003), (0.9705, -0.05095, 0.9298), (0.9103, 0.3404, 0.9298), (0.1737, 0.821, 0.9996), (0.1554, 0.07782, 1.943), (0.1728, -0.03565, 1.942), (-0.1005, -0.07782, 1.961), (-0.05018, 0.1282, 1.958), (-0.4748, 0.02415, 2.067), (-0.2124, -0.4654, 2.034), (-0.01559, -0.5588, 2.022), (0.5253, -0.03668, 2.07), (0.3898, 0.298, 2.033), (-0.3718, 0.2673, 2.041), (0.05724, -0.2879, 2.488), (-0.2276, 0.01194, 2.504), (0.1239, 0.6457, 1.412), (0.6012, 0.2139, 1.487), (0.5567, -0.304, 1.507), (-0.2969, -0.5554, 1.532), (-0.6055, -0.1237, 1.583), (-0.5651, 0.2479, 1.559), (-0.2131, 0.6457, 1.436), (0.07026, 0.1503, 2.529), (-0.1481, -0.02165, 1.571), (-0.08943, -0.1203, 1.567), (0.08943, 0.1203, 1.554), (-1.021, -0.05418, 0.5145), (0.8489, -0.5011, 0.5445), (0.985, 0.03694, 0.5445), (0.001515, 1.09, 0.6238), (-0.6297, -0.9415, 0.343), (0.106, -1.128, 0.343), (-0.872, 0.5332, 0.5145), (0.5172, 0.9596, 0.6238), (-0.12, 0.08965, 1.569), (0.8497, 0.5631, 0.8244), (0.9312, -0.3016, 0.8913), (0.5534, -0.7779, 0.9222), (-0.2447, -0.832, 1.08), (-0.727, -0.4884, 1.069), (-0.8878, 0.3039, 0.8926), (-0.5568, 0.7553, 0.8926), (0.2815, 0.9797, 0.8244), (0.0766, -0.5556, 1.99), (-0.1069, -0.2285, 2.51), (0.3559, -0.407, 2.029), (-0.2286, 0.3698, 2.023), (-0.08791, 0.4358, 1.981), (-0.6055, 0.1237, 1.583), (0.6012, -0.2139, 1.487), (-0.2521, 0.5617, 1.483), (-0.5521, -0.2956, 1.581), (0.3021, -0.5638, 1.455), (0.5485, 0.2969, 1.453), (0.2899, 0.5564, 1.424), (0.1481, 0.02165, 1.55), (0.9275, 0.2152, 0.7143), (0.6305, 0.7135, 0.7143), (-0.9283, -0.2157, 0.5374), (-0.6314, -0.714, 0.5374), (-0.1858, 1.021, 0.6424), (-0.8097, 0.6491, 0.6424), (0.2367, -1.069, 0.5684), (0.8276, -0.7166, 0.5684), (0.307, -0.2085, 2.463), (0.1323, 0.1315, 3.163), (0.3916, 0.0112, 2.435), (0.3195, 0.1959, 2.426), (0.04095, 0.306, 2.442), (-0.1403, 0.2121, 2.469), (0.1203, -0.08965, 0.0), (-0.02165, 0.1484, 0.0), (0.02165, -0.1484, 0.0), (-0.1484, -0.02165, 0.0), (-0.08965, -0.1203, 0.0), (0.08965, 0.1203, 0.0), (-0.1203, 0.08965, 0.0), (0.1484, 0.02165, 0.0), (0.07174, 0.2245, 2.783), (0.0747, -0.07631, 2.807), (0.01069, -0.03737, 2.817), (0.007335, 0.1889, 2.792), (0.2108, -0.03425, 2.794), (0.1123, -0.1236, 2.526), (-0.0008733, -0.1411, 2.534), (-0.1107, 0.04027, 2.542), (0.1626, 0.08244, 2.522), (0.18, -0.03103, 2.521), (-0.09323, -0.0732, 2.54), (-0.04293, 0.1329, 2.537), (-0.4467, -0.6632, 0.7556), (0.07742, -0.7959, 0.7556), (-0.3822, -0.5652, 0.901), (0.06735, -0.6789, 0.901), (-0.31, -0.6978, 0.7556), (-0.5051, -0.9879, 0.3241), (-0.384, -0.9764, 0.3671), (0.4846, 0.5534, 0.9427), (0.6814, 0.1541, 0.9816), (0.7157, 0.5706, 0.7143), (0.5597, 0.4011, 0.9575), (0.767, 0.4845, 0.7143), (0.8241, -0.2654, 1.036), (0.5009, -0.7062, 1.036), (0.5111, -0.459, 1.221), (0.6686, -0.6999, 0.8594), (0.7491, -0.5901, 0.8594), (-0.3137, 0.5496, 1.292), (0.1339, 0.6185, 1.292), (0.04274, 0.7875, 1.027), (-0.08421, 0.5849, 1.292), (-0.09325, 0.7666, 1.027), (-0.5362, -0.3576, 1.351), (-0.1798, -0.6189, 1.351), (-0.6226, -0.6018, 1.031), (-0.3847, -0.4687, 1.351), (-0.5237, -0.6743, 1.031), (-0.1467, -0.6348, 1.552), (0.1441, -0.6348, 1.532), (-0.4569, -0.124, 2.045), (-0.3978, -0.3242, 2.091), (0.4105, -0.3278, 2.051), (0.4812, -0.1503, 2.064), (0.2549, 0.3463, 2.007), (0.04592, 0.4238, 1.974), (-0.01555, -0.5405, 2.012), (-0.2903, -0.4293, 2.053), (-0.1664, -0.4954, 2.026), (0.01206, -0.4442, 2.194), (-0.2305, -0.3618, 2.206), (-0.2737, 0.2258, 2.226), (-0.3512, 0.01963, 2.251), (-0.308, 0.1345, 2.237), (-0.4158, 0.1659, 2.049), (-0.4004, 0.1966, 2.05), (0.1405, -0.4997, 1.709), (-0.1034, -0.5043, 1.726), (0.0352, -0.6348, 1.54), (0.02369, -0.5019, 1.717), (-0.04198, -0.6348, 1.545), (-0.1185, -0.3998, 2.2), (-0.1378, -0.4921, 2.028), (-0.04542, 0.08116, 2.812), (0.2279, 0.1762, 2.78), (0.2678, 0.07632, 2.786)], [(139, 21), (137, 21)], [(15, 47, 54, 0), (115, 49, 117, 116), (124, 51, 126, 127), (18, 53, 52, 3), (16, 12, 13, 15), (2, 10, 11, 1), (3, 8, 9, 17), (120, 14, 121, 122), (81, 80, 59, 58), (76, 25, 55, 57), (79, 78, 22, 23), (143, 144, 145, 19), (140, 25, 152), (100, 97, 60, 31), (98, 99, 61, 28), (97, 101, 62, 32), (96, 100, 63, 30), (99, 95, 64, 29), (34, 98, 65, 66), (101, 34, 27, 33), (67, 110, 112), (35, 70, 71, 36), (5, 72, 73, 46), (102, 42, 107, 106), (37, 45, 41, 5), (6, 74, 75, 4), (4, 39, 40, 67), (46, 44, 38, 35), (5, 83, 88, 46), (37, 87, 83, 5), (67, 89, 87, 37), (46, 88, 85, 35), (4, 82, 89, 67), (36, 86, 84, 6), (6, 84, 82, 4), (35, 85, 86, 36), (2, 17, 36, 6), (17, 3, 35, 36), (3, 18, 46, 35), (18, 0, 5, 46), (0, 15, 37, 5), (15, 16, 67, 37), (16, 1, 4, 67), (1, 2, 6, 4), (92, 91, 77), (91, 94, 77), (155, 90, 77), (94, 156, 77), (156, 155, 77), (90, 93, 77), (93, 154, 77), (154, 92, 77), (17, 2, 96, 100), (15, 0, 34, 98), (0, 18, 101, 34), (3, 17, 100, 97), (16, 15, 98, 99), (1, 16, 99, 95), (2, 1, 95, 96), (18, 3, 97, 101), (104, 106, 103, 105), (36, 104, 105, 6), (106, 104, 102), (106, 108, 43, 103), (109, 112, 111, 69), (113, 112, 110, 68), (112, 109, 37, 67), (1, 115, 116), (116, 114, 16, 1), (116, 118, 48, 114), (0, 120, 122), (122, 119, 18, 0), (122, 123, 7, 119), (17, 124, 127), (127, 128, 50, 125), (127, 125, 2, 17), (147, 95, 96, 150), (56, 26, 131, 132), (78, 76, 133, 134), (80, 79, 135, 136), (20, 152, 141, 138), (137, 140, 152, 153), (26, 144, 143), (144, 26, 81, 142), (146, 144, 142, 24), (114, 48, 12, 16), (47, 15, 13), (0, 54, 14, 120), (53, 18, 119, 7), (3, 52, 8), (51, 124, 17, 9), (125, 50, 10, 2), (49, 115, 1, 11), (130, 147, 150, 149), (151, 150, 148, 129), (150, 96, 148), (152, 25, 56, 141), (25, 91, 92, 56), (76, 94, 91, 25), (78, 156, 94, 76), (79, 155, 156, 78), (80, 90, 155, 79), (81, 93, 90, 80), (26, 154, 93, 81), (56, 92, 154, 26)])
me_cylinder_014.polygons.foreach_set('material_index', [2, 2, 2, 2, 2, 2, 2, 2, 0, 0, 0, 0, 0, 1, 1, 1, 1, 1, 1, 1, 0, 0, 0, 0, 0, 0, 0, 0, 3, 3, 3, 3, 3, 3, 3, 3, 0, 0, 0, 0, 0, 0, 0, 0, 0, 0, 0, 0, 0, 0, 0, 0, 3, 3, 3, 3, 3, 3, 3, 3, 0, 0, 0, 0, 0, 0, 0, 2, 2, 2, 2, 2, 2, 2, 2, 2, 1, 0, 0, 0, 0, 0, 0, 0, 0, 2, 2, 2, 2, 2, 2, 2, 2, 1, 1, 1, 0, 0, 0, 0, 0, 0, 0, 0, 0])
me_cylinder_014.materials.append(mat_material)
me_cylinder_014.materials.append(mat_material_001)
me_cylinder_014.materials.append(mat_material_002)
me_cylinder_014.materials.append(mat_material_003)
me_cylinder_014.use_remesh_preserve_volume = False
me_cylinder_014.use_remesh_preserve_attributes = False
me_cylinder_014.use_mirror_vertex_groups = False
me_cylinder_014.update()

# ---- objects
ob_cylinder = bpy.data.objects.new('Cylinder', me_cylinder)
ob_lamp = bpy.data.objects.new('Lamp', light_lamp)
ob_camera = bpy.data.objects.new('Camera', cam_camera)
ob_kuusi_vino = bpy.data.objects.new('Kuusi_vino', me_cylinder_007)
ob_sun = bpy.data.objects.new('Sun', light_sun)
ob_winner_kuusi = bpy.data.objects.new('Winner_kuusi', me_cylinder_012)
ob_kuusi_plane_008 = bpy.data.objects.new('Kuusi_plane.008', me_cylinder_014)

# ---- transforms, parenting, visibility, modifiers, constraints
ob_cylinder.location = (-1.49e-08, 1.118e-08, 0.0)
ob_cylinder.lineart.crease_threshold = 0.0
ob_lamp.location = (4.076, 1.005, 5.904)
ob_lamp.rotation_euler = (0.6503, 0.05522, 1.866)
ob_lamp.lock_rotations_4d = False
ob_lamp.empty_display_type = 'ARROWS'
ob_lamp.color = (0.0, 0.0, 0.0, 0.0)
ob_lamp.lineart.crease_threshold = 0.0
ob_camera.location = (7.481, -6.508, 5.344)
ob_camera.rotation_euler = (1.109, 0.0, 0.8149)
ob_camera.lock_rotations_4d = False
ob_camera.empty_display_type = 'ARROWS'
ob_camera.color = (0.0, 0.0, 0.0, 0.0)
ob_camera.display_type = 'WIRE'
ob_camera.lineart.crease_threshold = 0.0
ob_kuusi_vino.location = (2.3, 1.118e-08, 0.0)
ob_kuusi_vino.lineart.crease_threshold = 0.0
ob_sun.location = (5.991, -0.3975, 5.002)
ob_sun.rotation_euler = (0.6422, 0.4394, -0.1128)
ob_sun.lineart.crease_threshold = 0.0
ob_winner_kuusi.location = (0.0, 0.0, 0.0)
ob_winner_kuusi.lineart.crease_threshold = 0.0
_vg = ob_winner_kuusi.vertex_groups.new(name='Group')
_vg = ob_winner_kuusi.vertex_groups.new(name='Group.001')
ob_kuusi_plane_008.location = (0.0, 0.0, 0.0)
ob_kuusi_plane_008.lineart.crease_threshold = 0.0
_vg = ob_kuusi_plane_008.vertex_groups.new(name='Group')
_vg = ob_kuusi_plane_008.vertex_groups.new(name='Group.001')

# ---- collection membership
col_collection_1.objects.link(ob_cylinder)
col_collection_1.objects.link(ob_lamp)
col_collection_1.objects.link(ob_camera)
col_collection_1.objects.link(ob_kuusi_vino)
col_collection_2.objects.link(ob_sun)
col_collection_2.objects.link(ob_winner_kuusi)
col_collection_3.objects.link(ob_kuusi_plane_008)

# ---- scene / render settings (as saved in the file)
scene.camera = ob_camera
scene.frame_start = 1; scene.frame_end = 250; scene.frame_set(0)
scene.render.engine = 'BLENDER_EEVEE_NEXT'
scene.render.resolution_percentage = 50
scene.render.dither_intensity = 0.0
scene.cycles.use_denoising = False
scene.cycles.samples = 128
scene.cycles.sampling_pattern = 'TABULATED_SOBOL'
scene.cycles.light_sampling_threshold = 0.0
scene.cycles.use_adaptive_sampling = False
scene.cycles.use_light_tree = False
scene.cycles.blur_glossy = 0.0
scene.cycles.sample_clamp_indirect = 0.0
scene.view_settings.view_transform = 'Standard'
bpy.context.view_layer.update()
